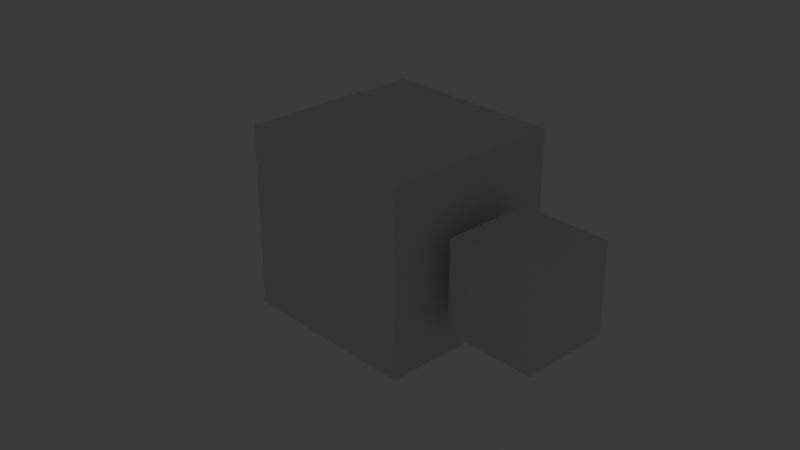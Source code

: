 # Source: sample_skinnedmesh_obj.blend  (saved by Blender 4.1.23; exported with 4.5.12 LTS)
import bpy
from mathutils import Matrix  # noqa: F401  (used for matrix-valued properties, if any)

bpy.ops.wm.read_factory_settings(use_empty=True)
scene = bpy.context.scene
scene.name = 'Scene'

# ---- collections
col_collection = bpy.data.collections.new('Collection'); scene.collection.children.link(col_collection)
col_2 = bpy.data.collections.new('コレクション 2'); scene.collection.children.link(col_2)

# ---- materials (node trees are filled in below, after node groups)
mat_material = bpy.data.materials.new('Material')
mat_material.alpha_threshold = 0.0
mat_material.use_transparent_shadow = False
mat_material.roughness = 0.5
mat_material.line_color = (0.0, 0.0, 0.0, 1.0)

# ---- material node trees
mat_material.use_nodes = True; mat_material.node_tree.nodes.clear()
_N = mat_material.node_tree.nodes; _L = mat_material.node_tree.links
n0 = _N.new('ShaderNodeOutputMaterial'); n0.name = 'Material Output'; n0.location = (300, 300)
n1 = _N.new('ShaderNodeBsdfPrincipled'); n1.name = 'Principled BSDF'; n1.location = (10, 300)
n1.inputs[3].default_value = 1.45
_L.new(n1.outputs[0], n0.inputs[0])
n0.is_active_output = True

# ---- world
world_world = bpy.data.worlds.new('World'); scene.world = world_world
world_world.use_nodes = True; world_world.node_tree.nodes.clear()
_N = world_world.node_tree.nodes; _L = world_world.node_tree.links
n0 = _N.new('ShaderNodeOutputWorld'); n0.name = 'World Output'; n0.location = (300, 300)
n1 = _N.new('ShaderNodeBackground'); n1.name = 'Background'; n1.location = (10, 300)
n1.inputs[0].default_value = (0.05088, 0.05088, 0.05088, 1.0)
_L.new(n1.outputs[0], n0.inputs[0])
n0.is_active_output = True
world_world.color = (0.05088, 0.05088, 0.05088)
world_world.use_sun_shadow = False
world_world.sun_shadow_jitter_overblur = 0.0

# ---- cameras
cam_camera = bpy.data.cameras.new('Camera')
cam_camera.clip_end = 100.0
cam_camera.ortho_scale = 7.314

# ---- lights
light_light = bpy.data.lights.new('Light', 'POINT')
light_light.transmission_factor = 0.0
light_light.use_soft_falloff = False
light_light.energy = 1000.0
light_light.shadow_soft_size = 0.1
light_light.shadow_maximum_resolution = 0.006
light_light.use_absolute_resolution = True

# ---- meshes
me_cube = bpy.data.meshes.new('Cube')
me_cube.from_pydata([(1.0, 1.0, 1.0), (1.0, 1.0, -1.0), (1.0, -1.0, 1.0), (1.0, -1.0, -1.0), (-1.0, 1.0, 1.0), (-1.0, 1.0, -1.0), (-1.0, -1.0, 1.0), (-1.0, -1.0, -1.0), (1.2, -0.5, -0.6), (1.2, -0.5, 0.4), (1.2, 0.5, -0.6), (1.2, 0.5, 0.4), (2.2, -0.5, -0.6), (2.2, -0.5, 0.4), (2.2, 0.5, -0.6), (2.2, 0.5, 0.4)], [], [(0, 4, 6, 2), (3, 2, 6, 7), (7, 6, 4, 5), (5, 1, 3, 7), (1, 0, 2, 3), (5, 4, 0, 1), (8, 9, 11, 10), (10, 11, 15, 14), (14, 15, 13, 12), (12, 13, 9, 8), (10, 14, 12, 8), (15, 11, 9, 13)])
_uv = me_cube.uv_layers.new(name='UVMap')
_uv.uv.foreach_set('vector', [0.625, 0.5, 0.875, 0.5, 0.875, 0.75, 0.625, 0.75, 0.375, 0.75, 0.625, 0.75, 0.625, 1.0, 0.375, 1.0, 0.375, 0.0, 0.625, 0.0, 0.625, 0.25, 0.375, 0.25, 0.125, 0.5, 0.375, 0.5, 0.375, 0.75, 0.125, 0.75, 0.375, 0.5, 0.625, 0.5, 0.625, 0.75, 0.375, 0.75, 0.375, 0.25, 0.625, 0.25, 0.625, 0.5, 0.375, 0.5, 0.375, 0.0, 0.625, 0.0, 0.625, 0.25, 0.375, 0.25, 0.375, 0.25, 0.625, 0.25, 0.625, 0.5, 0.375, 0.5, 0.375, 0.5, 0.625, 0.5, 0.625, 0.75, 0.375, 0.75, 0.375, 0.75, 0.625, 0.75, 0.625, 1.0, 0.375, 1.0, 0.125, 0.5, 0.375, 0.5, 0.375, 0.75, 0.125, 0.75, 0.625, 0.5, 0.875, 0.5, 0.875, 0.75, 0.625, 0.75])
me_cube.materials.append(mat_material)
me_cube.use_mirror_vertex_groups = False
me_cube.update()
arm_x = bpy.data.armatures.new('アーマチュア')  # bones are not reproduced

# ---- objects
ob_mesh = bpy.data.objects.new('Mesh', me_cube)
ob_armature = bpy.data.objects.new('Armature', arm_x)
ob_camera = bpy.data.objects.new('Camera', cam_camera)
ob_light = bpy.data.objects.new('Light', light_light)

# ---- transforms, parenting, visibility, modifiers, constraints
ob_mesh.location = (0.0, 0.0, 0.0)
ob_mesh.lock_rotations_4d = False
ob_mesh.empty_display_type = 'ARROWS'
ob_mesh.lineart.crease_threshold = 0.0
_vg = ob_mesh.vertex_groups.new(name='base')
for _i, _w in zip([1, 2, 3, 5, 6, 7], [1.0, 0.002697, 1.0, 1.0, 0.002589, 1.0]): _vg.add([_i], _w, 'REPLACE')
_vg = ob_mesh.vertex_groups.new(name='move')
_vg.add([0, 2, 4, 6], 1.0, 'REPLACE')
_vg = ob_mesh.vertex_groups.new(name='move2')
_vg.add([8, 9, 10, 11, 12, 13, 14, 15], 1.0, 'REPLACE')
_m = ob_mesh.modifiers.new('アーマチュア', 'ARMATURE')
_m.object = ob_armature
_m.invert_vertex_group = True
ob_armature.location = (0.0, 0.0, 0.0)
ob_armature.show_in_front = True
ob_camera.location = (7.359, -6.926, 4.958)
ob_camera.rotation_euler = (1.109, 0.0, 0.8149)
ob_camera.lock_rotations_4d = False
ob_camera.empty_display_type = 'ARROWS'
ob_camera.color = (0.0, 0.0, 0.0, 0.0)
ob_camera.display_type = 'WIRE'
ob_camera.lineart.crease_threshold = 0.0
ob_light.location = (4.076, 1.005, 5.904)
ob_light.rotation_euler = (0.6503, 0.05522, 1.866)
ob_light.lock_rotations_4d = False
ob_light.empty_display_type = 'ARROWS'
ob_light.color = (0.0, 0.0, 0.0, 0.0)
ob_light.lineart.crease_threshold = 0.0

# ---- collection membership
col_collection.objects.link(ob_mesh)
col_collection.objects.link(ob_armature)
col_2.objects.link(ob_camera)
col_2.objects.link(ob_light)
def _layer_coll(name, lc=None):
    lc = lc or bpy.context.view_layer.layer_collection
    for c in lc.children:
        if c.name == name: return c
        r = _layer_coll(name, c)
        if r: return r
_layer_coll('コレクション 2').exclude = True

# ---- scene / render settings (as saved in the file)
scene.camera = ob_camera
scene.frame_start = 1; scene.frame_end = 250; scene.frame_set(16)
scene.render.engine = 'BLENDER_EEVEE_NEXT'
scene.cycles.sampling_pattern = 'TABULATED_SOBOL'
scene.eevee.ray_tracing_options.trace_max_roughness = 0.0
bpy.context.view_layer.update()
